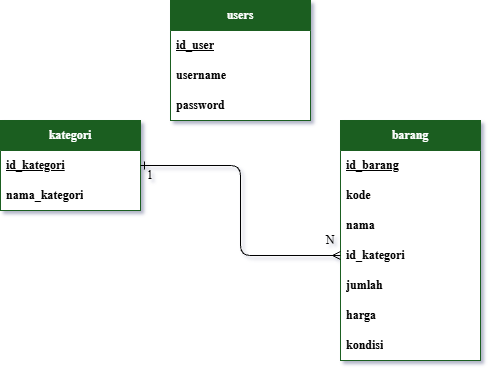

The diagram above was exported from draw.io. Its source (the exported page's mxGraphModel, read from the mxfile embedded in the PNG):
<mxGraphModel dx="487" dy="556" grid="1" gridSize="10" guides="1" tooltips="1" connect="1" arrows="1" fold="1" page="1" pageScale="1" pageWidth="827" pageHeight="1169" background="light-dark(#ffffff, #121212)" math="0" shadow="0">
  <root>
    <mxCell id="0" />
    <mxCell id="1" parent="0" />
    <mxCell id="mI1pl0WbqKLPJB3g49ym-14" parent="1" style="swimlane;fontStyle=0;childLayout=stackLayout;horizontal=1;startSize=30;horizontalStack=0;resizeParent=1;resizeParentMax=0;resizeLast=0;collapsible=1;marginBottom=0;whiteSpace=wrap;html=1;swimlaneFillColor=default;fillColor=#1B5E20;strokeColor=#1B5E20;align=center;fontColor=light-dark(#FFFFFF,var(--ge-light-color, #ffffff));" value="&lt;div&gt;&lt;span style=&quot;background-color: transparent;&quot;&gt;&lt;b&gt;&lt;font face=&quot;Times New Roman&quot;&gt;users&lt;/font&gt;&lt;/b&gt;&lt;/span&gt;&lt;/div&gt;" vertex="1">
      <mxGeometry height="120" width="140" x="320" y="190" as="geometry" />
    </mxCell>
    <mxCell id="mI1pl0WbqKLPJB3g49ym-15" parent="mI1pl0WbqKLPJB3g49ym-14" style="text;strokeColor=none;fillColor=none;align=left;verticalAlign=middle;spacingLeft=4;spacingRight=4;overflow=hidden;points=[[0,0.5],[1,0.5]];portConstraint=eastwest;rotatable=0;whiteSpace=wrap;html=1;" value="&lt;font face=&quot;Times New Roman&quot;&gt;&lt;b&gt;&lt;u&gt;id_user&lt;/u&gt;&lt;/b&gt;&lt;/font&gt;" vertex="1">
      <mxGeometry height="30" width="140" y="30" as="geometry" />
    </mxCell>
    <mxCell id="mI1pl0WbqKLPJB3g49ym-16" parent="mI1pl0WbqKLPJB3g49ym-14" style="text;strokeColor=none;fillColor=none;align=left;verticalAlign=middle;spacingLeft=4;spacingRight=4;overflow=hidden;points=[[0,0.5],[1,0.5]];portConstraint=eastwest;rotatable=0;whiteSpace=wrap;html=1;" value="&lt;b&gt;&lt;font face=&quot;Times New Roman&quot;&gt;username&lt;/font&gt;&lt;/b&gt;" vertex="1">
      <mxGeometry height="30" width="140" y="60" as="geometry" />
    </mxCell>
    <mxCell id="mI1pl0WbqKLPJB3g49ym-17" parent="mI1pl0WbqKLPJB3g49ym-14" style="text;strokeColor=none;fillColor=none;align=left;verticalAlign=middle;spacingLeft=4;spacingRight=4;overflow=hidden;points=[[0,0.5],[1,0.5]];portConstraint=eastwest;rotatable=0;whiteSpace=wrap;html=1;" value="&lt;b&gt;&lt;font face=&quot;Times New Roman&quot;&gt;password&lt;/font&gt;&lt;/b&gt;" vertex="1">
      <mxGeometry height="30" width="140" y="90" as="geometry" />
    </mxCell>
    <mxCell id="mI1pl0WbqKLPJB3g49ym-35" parent="1" style="swimlane;fontStyle=0;childLayout=stackLayout;horizontal=1;startSize=30;horizontalStack=0;resizeParent=1;resizeParentMax=0;resizeLast=0;collapsible=1;marginBottom=0;whiteSpace=wrap;html=1;swimlaneFillColor=default;fillColor=#1B5E20;strokeColor=#1B5E20;align=center;fontColor=light-dark(#FFFFFF,var(--ge-light-color, #ffffff));" value="&lt;div&gt;&lt;span style=&quot;background-color: transparent;&quot;&gt;&lt;b&gt;&lt;font face=&quot;Times New Roman&quot;&gt;kategori&lt;/font&gt;&lt;/b&gt;&lt;/span&gt;&lt;/div&gt;" vertex="1">
      <mxGeometry height="90" width="140" x="150" y="310" as="geometry" />
    </mxCell>
    <mxCell id="mI1pl0WbqKLPJB3g49ym-36" parent="mI1pl0WbqKLPJB3g49ym-35" style="text;strokeColor=none;fillColor=none;align=left;verticalAlign=middle;spacingLeft=4;spacingRight=4;overflow=hidden;points=[[0,0.5],[1,0.5]];portConstraint=eastwest;rotatable=0;whiteSpace=wrap;html=1;" value="&lt;font face=&quot;Times New Roman&quot;&gt;&lt;b&gt;&lt;u&gt;id_kategori&lt;/u&gt;&lt;/b&gt;&lt;/font&gt;" vertex="1">
      <mxGeometry height="30" width="140" y="30" as="geometry" />
    </mxCell>
    <mxCell id="mI1pl0WbqKLPJB3g49ym-37" parent="mI1pl0WbqKLPJB3g49ym-35" style="text;strokeColor=none;fillColor=none;align=left;verticalAlign=middle;spacingLeft=4;spacingRight=4;overflow=hidden;points=[[0,0.5],[1,0.5]];portConstraint=eastwest;rotatable=0;whiteSpace=wrap;html=1;" value="&lt;b&gt;&lt;font face=&quot;Times New Roman&quot;&gt;nama_kategori&lt;/font&gt;&lt;/b&gt;" vertex="1">
      <mxGeometry height="30" width="140" y="60" as="geometry" />
    </mxCell>
    <mxCell id="mI1pl0WbqKLPJB3g49ym-39" parent="1" style="swimlane;fontStyle=0;childLayout=stackLayout;horizontal=1;startSize=30;horizontalStack=0;resizeParent=1;resizeParentMax=0;resizeLast=0;collapsible=1;marginBottom=0;whiteSpace=wrap;html=1;swimlaneFillColor=default;fillColor=#1B5E20;strokeColor=#1B5E20;align=center;fontColor=light-dark(#FFFFFF,var(--ge-light-color, #ffffff));" value="&lt;div&gt;&lt;span style=&quot;background-color: transparent;&quot;&gt;&lt;b&gt;&lt;font face=&quot;Times New Roman&quot;&gt;barang&lt;/font&gt;&lt;/b&gt;&lt;/span&gt;&lt;/div&gt;" vertex="1">
      <mxGeometry height="240" width="140" x="490" y="310" as="geometry" />
    </mxCell>
    <mxCell id="mI1pl0WbqKLPJB3g49ym-40" parent="mI1pl0WbqKLPJB3g49ym-39" style="text;strokeColor=none;fillColor=none;align=left;verticalAlign=middle;spacingLeft=4;spacingRight=4;overflow=hidden;points=[[0,0.5],[1,0.5]];portConstraint=eastwest;rotatable=0;whiteSpace=wrap;html=1;" value="&lt;font face=&quot;Times New Roman&quot;&gt;&lt;b&gt;&lt;u&gt;id_barang&lt;/u&gt;&lt;/b&gt;&lt;/font&gt;" vertex="1">
      <mxGeometry height="30" width="140" y="30" as="geometry" />
    </mxCell>
    <mxCell id="mI1pl0WbqKLPJB3g49ym-41" parent="mI1pl0WbqKLPJB3g49ym-39" style="text;strokeColor=none;fillColor=none;align=left;verticalAlign=middle;spacingLeft=4;spacingRight=4;overflow=hidden;points=[[0,0.5],[1,0.5]];portConstraint=eastwest;rotatable=0;whiteSpace=wrap;html=1;" value="&lt;b&gt;&lt;font face=&quot;Times New Roman&quot;&gt;kode&lt;/font&gt;&lt;/b&gt;" vertex="1">
      <mxGeometry height="30" width="140" y="60" as="geometry" />
    </mxCell>
    <mxCell id="mI1pl0WbqKLPJB3g49ym-42" parent="mI1pl0WbqKLPJB3g49ym-39" style="text;strokeColor=none;fillColor=none;align=left;verticalAlign=middle;spacingLeft=4;spacingRight=4;overflow=hidden;points=[[0,0.5],[1,0.5]];portConstraint=eastwest;rotatable=0;whiteSpace=wrap;html=1;" value="&lt;b&gt;&lt;font face=&quot;Times New Roman&quot;&gt;nama&lt;/font&gt;&lt;/b&gt;" vertex="1">
      <mxGeometry height="30" width="140" y="90" as="geometry" />
    </mxCell>
    <mxCell id="mI1pl0WbqKLPJB3g49ym-43" parent="mI1pl0WbqKLPJB3g49ym-39" style="text;strokeColor=none;fillColor=none;align=left;verticalAlign=middle;spacingLeft=4;spacingRight=4;overflow=hidden;points=[[0,0.5],[1,0.5]];portConstraint=eastwest;rotatable=0;whiteSpace=wrap;html=1;" value="&lt;b&gt;&lt;font face=&quot;Times New Roman&quot;&gt;id_kategori&lt;/font&gt;&lt;/b&gt;" vertex="1">
      <mxGeometry height="30" width="140" y="120" as="geometry" />
    </mxCell>
    <mxCell id="mI1pl0WbqKLPJB3g49ym-44" parent="mI1pl0WbqKLPJB3g49ym-39" style="text;strokeColor=none;fillColor=none;align=left;verticalAlign=middle;spacingLeft=4;spacingRight=4;overflow=hidden;points=[[0,0.5],[1,0.5]];portConstraint=eastwest;rotatable=0;whiteSpace=wrap;html=1;" value="&lt;b&gt;&lt;font face=&quot;Times New Roman&quot;&gt;jumlah&lt;/font&gt;&lt;/b&gt;" vertex="1">
      <mxGeometry height="30" width="140" y="150" as="geometry" />
    </mxCell>
    <mxCell id="mI1pl0WbqKLPJB3g49ym-45" parent="mI1pl0WbqKLPJB3g49ym-39" style="text;strokeColor=none;fillColor=none;align=left;verticalAlign=middle;spacingLeft=4;spacingRight=4;overflow=hidden;points=[[0,0.5],[1,0.5]];portConstraint=eastwest;rotatable=0;whiteSpace=wrap;html=1;" value="&lt;b&gt;&lt;font face=&quot;Times New Roman&quot;&gt;harga&lt;/font&gt;&lt;/b&gt;" vertex="1">
      <mxGeometry height="30" width="140" y="180" as="geometry" />
    </mxCell>
    <mxCell id="mI1pl0WbqKLPJB3g49ym-46" parent="mI1pl0WbqKLPJB3g49ym-39" style="text;strokeColor=none;fillColor=none;align=left;verticalAlign=middle;spacingLeft=4;spacingRight=4;overflow=hidden;points=[[0,0.5],[1,0.5]];portConstraint=eastwest;rotatable=0;whiteSpace=wrap;html=1;" value="&lt;b&gt;&lt;font face=&quot;Times New Roman&quot;&gt;kondisi&lt;/font&gt;&lt;/b&gt;" vertex="1">
      <mxGeometry height="30" width="140" y="210" as="geometry" />
    </mxCell>
    <mxCell id="mI1pl0WbqKLPJB3g49ym-47" edge="1" parent="1" source="mI1pl0WbqKLPJB3g49ym-35" style="edgeStyle=orthogonalEdgeStyle;rounded=1;orthogonalLoop=1;jettySize=auto;html=1;exitX=1;exitY=0.5;exitDx=0;exitDy=0;entryX=0;entryY=0.5;entryDx=0;entryDy=0;defaultLabelBackgroundColor=page;endArrow=ERmany;endFill=0;startArrow=ERone;startFill=0;curved=0;" target="mI1pl0WbqKLPJB3g49ym-43">
      <mxGeometry relative="1" x="0.0345" as="geometry" />
    </mxCell>
    <mxCell id="mI1pl0WbqKLPJB3g49ym-82" parent="1" style="text;html=1;whiteSpace=wrap;strokeColor=none;fillColor=none;align=center;verticalAlign=middle;rounded=0;" value="&lt;font face=&quot;Times New Roman&quot;&gt;1&lt;/font&gt;" vertex="1">
      <mxGeometry height="30" width="60" x="270" y="350" as="geometry" />
    </mxCell>
    <mxCell id="mI1pl0WbqKLPJB3g49ym-83" parent="1" style="text;html=1;whiteSpace=wrap;strokeColor=none;fillColor=none;align=center;verticalAlign=middle;rounded=0;" value="&lt;font face=&quot;Times New Roman&quot;&gt;N&lt;/font&gt;" vertex="1">
      <mxGeometry height="30" width="60" x="450" y="415" as="geometry" />
    </mxCell>
  </root>
</mxGraphModel>